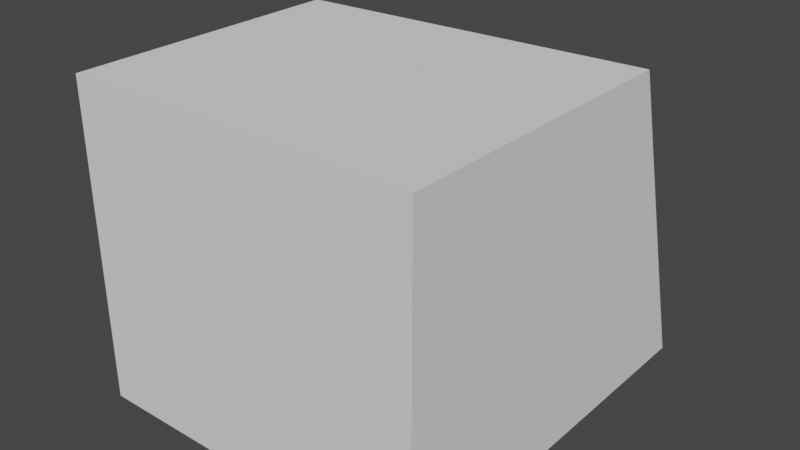 # Source: hitBoxRocher2.blend  (saved by Blender 2.80.75; exported with 4.5.12 LTS)
import bpy
from mathutils import Matrix  # noqa: F401  (used for matrix-valued properties, if any)

bpy.ops.wm.read_factory_settings(use_empty=True)
scene = bpy.context.scene
scene.name = 'Scene'

# ---- collections
col_collection = bpy.data.collections.new('Collection'); scene.collection.children.link(col_collection)

# ---- world
world_world = bpy.data.worlds.new('World'); scene.world = world_world
world_world.use_nodes = True; world_world.node_tree.nodes.clear()
_N = world_world.node_tree.nodes; _L = world_world.node_tree.links
n0 = _N.new('ShaderNodeOutputWorld'); n0.name = 'World Output'; n0.location = (300, 300)
n1 = _N.new('ShaderNodeBackground'); n1.name = 'Background'; n1.location = (10, 300)
n1.inputs[0].default_value = (0.05088, 0.05088, 0.05088, 1.0)
_L.new(n1.outputs[0], n0.inputs[0])
n0.is_active_output = True
world_world.color = (0.05088, 0.05088, 0.05088)
world_world.use_sun_shadow = False
world_world.sun_shadow_jitter_overblur = 0.0

# ---- meshes
me_cube_016 = bpy.data.meshes.new('Cube.016')
me_cube_016.from_pydata([(-0.5, -0.5, -0.5), (-0.5, -0.5, 0.5), (-0.5046, 0.4086, -0.4895), (-0.5, 0.208, 0.5), (0.5, -0.5, -0.5), (0.5, -0.5, 0.5), (0.5, 0.5, -0.5), (0.5, 0.2653, 0.5)], [], [(0, 1, 3, 2), (2, 3, 7, 6), (6, 7, 5, 4), (4, 5, 1, 0), (2, 6, 4, 0), (7, 3, 1, 5)])
_uv = me_cube_016.uv_layers.new(name='UVMap')
_uv.uv.foreach_set('vector', [0.375, 0.0, 0.625, 0.0, 0.625, 0.25, 0.375, 0.25, 0.375, 0.25, 0.625, 0.25, 0.625, 0.5, 0.375, 0.5, 0.375, 0.5, 0.625, 0.5, 0.625, 0.75, 0.375, 0.75, 0.375, 0.75, 0.625, 0.75, 0.625, 1.0, 0.375, 1.0, 0.125, 0.5, 0.375, 0.5, 0.375, 0.75, 0.125, 0.75, 0.625, 0.5, 0.875, 0.5, 0.875, 0.75, 0.625, 0.75])
me_cube_016.use_remesh_preserve_volume = False
me_cube_016.use_remesh_preserve_attributes = False
me_cube_016.use_mirror_vertex_groups = False
me_cube_016.update()

# ---- objects
ob_hitboxrocher2 = bpy.data.objects.new('hitBoxRocher2', me_cube_016)

# ---- transforms, parenting, visibility, modifiers, constraints
ob_hitboxrocher2.location = (0.0, 0.0, 0.0)
ob_hitboxrocher2.scale = (0.882, 1.0, 0.7966)
ob_hitboxrocher2.lineart.crease_threshold = 0.0

# ---- collection membership
col_collection.objects.link(ob_hitboxrocher2)

# ---- scene / render settings (as saved in the file)
scene.frame_start = 1; scene.frame_end = 250; scene.frame_set(1)
scene.render.engine = 'BLENDER_EEVEE_NEXT'
scene.cycles.use_denoising = False
scene.cycles.samples = 128
scene.cycles.sampling_pattern = 'TABULATED_SOBOL'
scene.cycles.use_adaptive_sampling = False
scene.cycles.use_light_tree = False
scene.view_settings.view_transform = 'Filmic'
bpy.context.view_layer.update()

# ---- added for rendering (the .blend has no active camera and no usable light): camera, sun
cam_auto = bpy.data.cameras.new('AutoCamera')
cam_auto.lens = 50.0
cam_auto.sensor_width = 36.0
cam_auto.clip_end = 1000.0
ob_auto_camera = bpy.data.objects.new('AutoCamera', cam_auto)
scene.collection.objects.link(ob_auto_camera)
ob_auto_camera.location = (1.43718, -1.72707, 1.15138)
ob_auto_camera.rotation_euler = (1.09748, -7.21219e-08, 0.694738)
scene.camera = ob_auto_camera
light_auto_sun = bpy.data.lights.new('AutoSun', 'SUN')
light_auto_sun.energy = 3.0
light_auto_sun.angle = 0.0523599
ob_auto_sun = bpy.data.objects.new('AutoSun', light_auto_sun)
scene.collection.objects.link(ob_auto_sun)
ob_auto_sun.rotation_euler = (0.872665, 0.174533, 0.523599)
bpy.context.view_layer.update()
